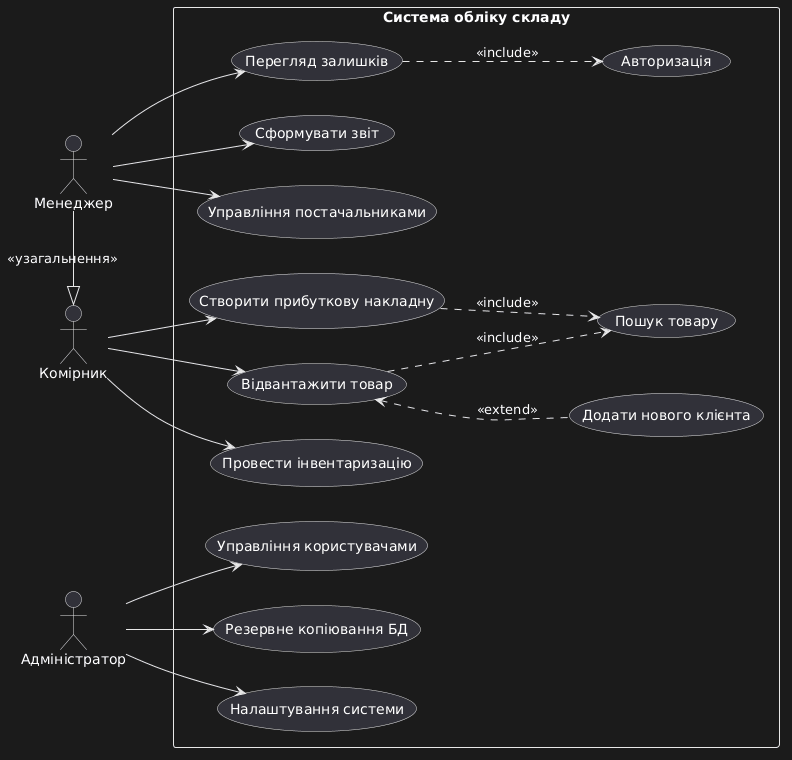

The diagram above was rendered by PlantUML. Its source (embedded in the PNG):
@startuml
left to right direction
actor "Комірник" as SK
actor "Менеджер" as MN
actor "Адміністратор" as AD

rectangle "Система обліку складу" {
  usecase "Авторизація" as UC_Login
  
  usecase "Створити прибуткову накладну" as UC_In
  usecase "Відвантажити товар" as UC_Out
  usecase "Провести інвентаризацію" as UC_Inv
  
  usecase "Перегляд залишків" as UC_Stock
  usecase "Сформувати звіт" as UC_Report
  usecase "Управління постачальниками" as UC_Sup
  
  usecase "Управління користувачами" as UC_Users
  usecase "Резервне копіювання БД" as UC_Backup
  usecase "Налаштування системи" as UC_Settings
  
  usecase "Пошук товару" as UC_Search
  usecase "Додати нового клієнта" as UC_NewClient
}

SK --> UC_In
SK --> UC_Out
SK --> UC_Inv

MN --> UC_Stock
MN --> UC_Report
MN --> UC_Sup

AD --> UC_Users
AD --> UC_Backup
AD --> UC_Settings

UC_In ..> UC_Search : <<include>>
UC_Out ..> UC_Search : <<include>>
UC_Out <.. UC_NewClient : <<extend>>
UC_Stock ..> UC_Login : <<include>>

MN -|> SK : <<узагальнення>>
@enduml